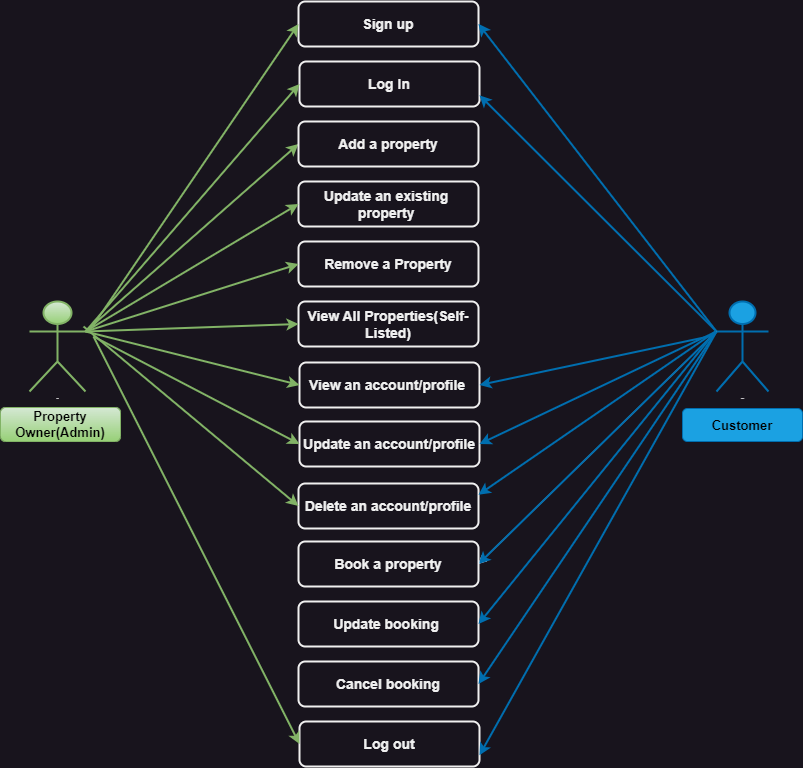

The diagram above was exported from draw.io. Its source (the exported page's mxGraphModel, read from the mxfile embedded in the PNG):
<mxGraphModel dx="934" dy="601" grid="1" gridSize="10" guides="1" tooltips="1" connect="1" arrows="1" fold="1" page="1" pageScale="1" pageWidth="827" pageHeight="1169" math="0" shadow="0">
  <root>
    <mxCell id="WIyWlLk6GJQsqaUBKTNV-0" />
    <mxCell id="WIyWlLk6GJQsqaUBKTNV-1" parent="WIyWlLk6GJQsqaUBKTNV-0" />
    <mxCell id="LGOpnHaXbO2IrtPEhXQw-5" value="Actor" style="shape=umlActor;verticalLabelPosition=bottom;verticalAlign=top;html=1;outlineConnect=0;fontSize=1;strokeWidth=2;fillColor=#d5e8d4;gradientColor=#97d077;strokeColor=#82b366;" parent="WIyWlLk6GJQsqaUBKTNV-1" vertex="1">
      <mxGeometry x="54" y="380" width="56" height="90" as="geometry" />
    </mxCell>
    <mxCell id="LGOpnHaXbO2IrtPEhXQw-6" value="Actor" style="shape=umlActor;verticalLabelPosition=bottom;verticalAlign=top;html=1;outlineConnect=0;labelBackgroundColor=none;fontFamily=Georgia;fontSize=1;fontStyle=1;strokeWidth=2;fillColor=#1ba1e2;fontColor=#ffffff;strokeColor=#006EAF;" parent="WIyWlLk6GJQsqaUBKTNV-1" vertex="1">
      <mxGeometry x="741" y="380" width="52" height="90" as="geometry" />
    </mxCell>
    <mxCell id="LGOpnHaXbO2IrtPEhXQw-8" value="&lt;b&gt;&lt;font color=&quot;#000000&quot; style=&quot;font-size: 13px;&quot;&gt;Property Owner(Admin)&lt;/font&gt;&lt;/b&gt;" style="rounded=1;whiteSpace=wrap;html=1;fillColor=#d5e8d4;gradientColor=#97d077;strokeColor=#82b366;" parent="WIyWlLk6GJQsqaUBKTNV-1" vertex="1">
      <mxGeometry x="25" y="486" width="120" height="34" as="geometry" />
    </mxCell>
    <mxCell id="LGOpnHaXbO2IrtPEhXQw-9" value="&lt;b&gt;&lt;font color=&quot;#000000&quot; style=&quot;font-size: 13px;&quot;&gt;Customer&lt;/font&gt;&lt;/b&gt;" style="rounded=1;whiteSpace=wrap;html=1;fillColor=#1ba1e2;fontColor=#ffffff;strokeColor=#006EAF;" parent="WIyWlLk6GJQsqaUBKTNV-1" vertex="1">
      <mxGeometry x="707" y="487" width="120" height="33" as="geometry" />
    </mxCell>
    <mxCell id="LGOpnHaXbO2IrtPEhXQw-10" value="" style="endArrow=classic;html=1;rounded=0;exitX=1;exitY=0.3333333333333333;exitDx=0;exitDy=0;exitPerimeter=0;entryX=0;entryY=0.5;entryDx=0;entryDy=0;strokeWidth=2;fillColor=#d5e8d4;gradientColor=#97d077;strokeColor=#82b366;" parent="WIyWlLk6GJQsqaUBKTNV-1" source="LGOpnHaXbO2IrtPEhXQw-5" target="LGOpnHaXbO2IrtPEhXQw-11" edge="1">
      <mxGeometry width="50" height="50" relative="1" as="geometry">
        <mxPoint x="396" y="464" as="sourcePoint" />
        <mxPoint x="117" y="324" as="targetPoint" />
      </mxGeometry>
    </mxCell>
    <mxCell id="LGOpnHaXbO2IrtPEhXQw-11" value="Add a property" style="rounded=1;whiteSpace=wrap;html=1;fontStyle=1;fontSize=14;strokeWidth=2;" parent="WIyWlLk6GJQsqaUBKTNV-1" vertex="1">
      <mxGeometry x="323" y="200" width="180" height="45" as="geometry" />
    </mxCell>
    <mxCell id="LGOpnHaXbO2IrtPEhXQw-13" value="Remove a Property" style="rounded=1;whiteSpace=wrap;html=1;fontStyle=1;fontSize=14;strokeWidth=2;" parent="WIyWlLk6GJQsqaUBKTNV-1" vertex="1">
      <mxGeometry x="323" y="320" width="180" height="45" as="geometry" />
    </mxCell>
    <mxCell id="LGOpnHaXbO2IrtPEhXQw-14" value="Sign up" style="rounded=1;whiteSpace=wrap;html=1;fontStyle=1;fontSize=14;strokeWidth=2;" parent="WIyWlLk6GJQsqaUBKTNV-1" vertex="1">
      <mxGeometry x="323" y="80" width="180" height="45" as="geometry" />
    </mxCell>
    <mxCell id="LGOpnHaXbO2IrtPEhXQw-15" value="Log In" style="rounded=1;whiteSpace=wrap;html=1;fontStyle=1;fontSize=14;strokeWidth=2;" parent="WIyWlLk6GJQsqaUBKTNV-1" vertex="1">
      <mxGeometry x="324" y="140" width="180" height="45" as="geometry" />
    </mxCell>
    <mxCell id="LGOpnHaXbO2IrtPEhXQw-16" value="Update an existing&amp;nbsp; property&amp;nbsp;" style="rounded=1;whiteSpace=wrap;html=1;fontStyle=1;fontSize=14;strokeWidth=2;" parent="WIyWlLk6GJQsqaUBKTNV-1" vertex="1">
      <mxGeometry x="323" y="260" width="180" height="45" as="geometry" />
    </mxCell>
    <mxCell id="LGOpnHaXbO2IrtPEhXQw-17" value="View All Properties(Self-Listed)" style="rounded=1;whiteSpace=wrap;html=1;fontStyle=1;fontSize=14;strokeWidth=2;" parent="WIyWlLk6GJQsqaUBKTNV-1" vertex="1">
      <mxGeometry x="323" y="380" width="180" height="45" as="geometry" />
    </mxCell>
    <mxCell id="LGOpnHaXbO2IrtPEhXQw-20" value="Cancel booking" style="rounded=1;whiteSpace=wrap;html=1;fontStyle=1;fontSize=14;strokeWidth=2;" parent="WIyWlLk6GJQsqaUBKTNV-1" vertex="1">
      <mxGeometry x="323" y="740" width="180" height="45" as="geometry" />
    </mxCell>
    <mxCell id="LGOpnHaXbO2IrtPEhXQw-21" value="Update an account/profile" style="rounded=1;whiteSpace=wrap;html=1;fontStyle=1;fontSize=14;strokeWidth=2;" parent="WIyWlLk6GJQsqaUBKTNV-1" vertex="1">
      <mxGeometry x="324" y="500" width="180" height="45" as="geometry" />
    </mxCell>
    <mxCell id="LGOpnHaXbO2IrtPEhXQw-22" value="View an account/profile&amp;nbsp;" style="rounded=1;whiteSpace=wrap;html=1;fontStyle=1;fontSize=14;strokeWidth=2;" parent="WIyWlLk6GJQsqaUBKTNV-1" vertex="1">
      <mxGeometry x="324" y="441" width="180" height="45" as="geometry" />
    </mxCell>
    <mxCell id="LGOpnHaXbO2IrtPEhXQw-24" value="Delete an account/profile" style="rounded=1;whiteSpace=wrap;html=1;fontStyle=1;fontSize=14;strokeWidth=2;" parent="WIyWlLk6GJQsqaUBKTNV-1" vertex="1">
      <mxGeometry x="323" y="562" width="180" height="45" as="geometry" />
    </mxCell>
    <mxCell id="LGOpnHaXbO2IrtPEhXQw-25" value="" style="endArrow=classic;html=1;rounded=0;entryX=0;entryY=0.5;entryDx=0;entryDy=0;strokeWidth=2;fillColor=#d5e8d4;gradientColor=#97d077;strokeColor=#82b366;" parent="WIyWlLk6GJQsqaUBKTNV-1" target="LGOpnHaXbO2IrtPEhXQw-14" edge="1">
      <mxGeometry width="50" height="50" relative="1" as="geometry">
        <mxPoint x="117" y="405" as="sourcePoint" />
        <mxPoint x="332" y="284" as="targetPoint" />
      </mxGeometry>
    </mxCell>
    <mxCell id="LGOpnHaXbO2IrtPEhXQw-26" value="" style="endArrow=classic;html=1;rounded=0;exitX=1;exitY=0.3333333333333333;exitDx=0;exitDy=0;exitPerimeter=0;entryX=0;entryY=0.5;entryDx=0;entryDy=0;strokeWidth=2;fillColor=#d5e8d4;gradientColor=#97d077;strokeColor=#82b366;" parent="WIyWlLk6GJQsqaUBKTNV-1" source="LGOpnHaXbO2IrtPEhXQw-5" target="LGOpnHaXbO2IrtPEhXQw-15" edge="1">
      <mxGeometry width="50" height="50" relative="1" as="geometry">
        <mxPoint x="603" y="297" as="sourcePoint" />
        <mxPoint x="816" y="162" as="targetPoint" />
      </mxGeometry>
    </mxCell>
    <mxCell id="LGOpnHaXbO2IrtPEhXQw-28" value="" style="endArrow=classic;html=1;rounded=0;exitX=1;exitY=0.3333333333333333;exitDx=0;exitDy=0;exitPerimeter=0;entryX=0;entryY=0.5;entryDx=0;entryDy=0;strokeWidth=2;fillColor=#d5e8d4;gradientColor=#97d077;strokeColor=#82b366;" parent="WIyWlLk6GJQsqaUBKTNV-1" source="LGOpnHaXbO2IrtPEhXQw-5" target="LGOpnHaXbO2IrtPEhXQw-16" edge="1">
      <mxGeometry width="50" height="50" relative="1" as="geometry">
        <mxPoint x="648" y="261" as="sourcePoint" />
        <mxPoint x="861" y="126" as="targetPoint" />
      </mxGeometry>
    </mxCell>
    <mxCell id="LGOpnHaXbO2IrtPEhXQw-29" value="" style="endArrow=classic;html=1;rounded=0;exitX=1;exitY=0.3333333333333333;exitDx=0;exitDy=0;exitPerimeter=0;entryX=0;entryY=0.5;entryDx=0;entryDy=0;strokeWidth=2;fillColor=#d5e8d4;gradientColor=#97d077;strokeColor=#82b366;" parent="WIyWlLk6GJQsqaUBKTNV-1" source="LGOpnHaXbO2IrtPEhXQw-5" target="LGOpnHaXbO2IrtPEhXQw-17" edge="1">
      <mxGeometry width="50" height="50" relative="1" as="geometry">
        <mxPoint x="630" y="324" as="sourcePoint" />
        <mxPoint x="843" y="189" as="targetPoint" />
      </mxGeometry>
    </mxCell>
    <mxCell id="LGOpnHaXbO2IrtPEhXQw-32" value="" style="endArrow=classic;html=1;rounded=0;entryX=1;entryY=0.5;entryDx=0;entryDy=0;exitX=0;exitY=0.3333333333333333;exitDx=0;exitDy=0;exitPerimeter=0;strokeWidth=2;fillColor=#1ba1e2;strokeColor=#006EAF;" parent="WIyWlLk6GJQsqaUBKTNV-1" source="LGOpnHaXbO2IrtPEhXQw-6" target="LGOpnHaXbO2IrtPEhXQw-14" edge="1">
      <mxGeometry width="50" height="50" relative="1" as="geometry">
        <mxPoint x="738" y="405" as="sourcePoint" />
        <mxPoint x="844" y="405" as="targetPoint" />
      </mxGeometry>
    </mxCell>
    <mxCell id="LGOpnHaXbO2IrtPEhXQw-33" value="" style="endArrow=classic;html=1;rounded=0;exitX=0;exitY=0.3333333333333333;exitDx=0;exitDy=0;exitPerimeter=0;entryX=1;entryY=0.75;entryDx=0;entryDy=0;strokeWidth=2;fillColor=#1ba1e2;strokeColor=#006EAF;" parent="WIyWlLk6GJQsqaUBKTNV-1" source="LGOpnHaXbO2IrtPEhXQw-6" target="LGOpnHaXbO2IrtPEhXQw-15" edge="1">
      <mxGeometry width="50" height="50" relative="1" as="geometry">
        <mxPoint x="648" y="383" as="sourcePoint" />
        <mxPoint x="833" y="252" as="targetPoint" />
      </mxGeometry>
    </mxCell>
    <mxCell id="LGOpnHaXbO2IrtPEhXQw-35" value="" style="endArrow=classic;html=1;rounded=0;entryX=1;entryY=0.5;entryDx=0;entryDy=0;strokeWidth=2;fillColor=#1ba1e2;strokeColor=#006EAF;" parent="WIyWlLk6GJQsqaUBKTNV-1" target="LGOpnHaXbO2IrtPEhXQw-22" edge="1">
      <mxGeometry width="50" height="50" relative="1" as="geometry">
        <mxPoint x="738" y="414" as="sourcePoint" />
        <mxPoint x="943" y="612" as="targetPoint" />
      </mxGeometry>
    </mxCell>
    <mxCell id="LGOpnHaXbO2IrtPEhXQw-36" value="" style="endArrow=classic;html=1;rounded=0;entryX=1;entryY=0.5;entryDx=0;entryDy=0;exitX=0;exitY=0.3333333333333333;exitDx=0;exitDy=0;exitPerimeter=0;strokeWidth=2;fillColor=#1ba1e2;strokeColor=#006EAF;" parent="WIyWlLk6GJQsqaUBKTNV-1" source="LGOpnHaXbO2IrtPEhXQw-6" target="LGOpnHaXbO2IrtPEhXQw-21" edge="1">
      <mxGeometry width="50" height="50" relative="1" as="geometry">
        <mxPoint x="207" y="612" as="sourcePoint" />
        <mxPoint x="-28" y="905" as="targetPoint" />
      </mxGeometry>
    </mxCell>
    <mxCell id="LGOpnHaXbO2IrtPEhXQw-37" value="" style="endArrow=classic;html=1;rounded=0;entryX=1;entryY=0.5;entryDx=0;entryDy=0;exitX=0;exitY=0.3333333333333333;exitDx=0;exitDy=0;exitPerimeter=0;strokeWidth=2;fillColor=#1ba1e2;strokeColor=#006EAF;" parent="WIyWlLk6GJQsqaUBKTNV-1" source="LGOpnHaXbO2IrtPEhXQw-6" target="LGOpnHaXbO2IrtPEhXQw-20" edge="1">
      <mxGeometry width="50" height="50" relative="1" as="geometry">
        <mxPoint x="198" y="576" as="sourcePoint" />
        <mxPoint x="-39" y="819" as="targetPoint" />
      </mxGeometry>
    </mxCell>
    <mxCell id="LGOpnHaXbO2IrtPEhXQw-38" value="" style="endArrow=classic;html=1;rounded=0;exitX=0;exitY=0.3333333333333333;exitDx=0;exitDy=0;exitPerimeter=0;entryX=1;entryY=0.5;entryDx=0;entryDy=0;" parent="WIyWlLk6GJQsqaUBKTNV-1" source="LGOpnHaXbO2IrtPEhXQw-6" target="LGOpnHaXbO2IrtPEhXQw-19" edge="1">
      <mxGeometry width="50" height="50" relative="1" as="geometry">
        <mxPoint x="441" y="837" as="sourcePoint" />
        <mxPoint x="513" y="531" as="targetPoint" />
      </mxGeometry>
    </mxCell>
    <mxCell id="LGOpnHaXbO2IrtPEhXQw-39" value="" style="endArrow=classic;html=1;rounded=0;entryX=0;entryY=0.5;entryDx=0;entryDy=0;strokeWidth=2;fillColor=#d5e8d4;strokeColor=#82b366;gradientColor=#97d077;" parent="WIyWlLk6GJQsqaUBKTNV-1" target="LGOpnHaXbO2IrtPEhXQw-24" edge="1">
      <mxGeometry width="50" height="50" relative="1" as="geometry">
        <mxPoint x="108" y="405" as="sourcePoint" />
        <mxPoint x="-39" y="1026" as="targetPoint" />
      </mxGeometry>
    </mxCell>
    <mxCell id="LGOpnHaXbO2IrtPEhXQw-40" value="" style="endArrow=classic;html=1;rounded=0;entryX=0;entryY=0.5;entryDx=0;entryDy=0;exitX=1;exitY=0.3333333333333333;exitDx=0;exitDy=0;exitPerimeter=0;strokeWidth=2;fillColor=#d5e8d4;gradientColor=#97d077;strokeColor=#82b366;" parent="WIyWlLk6GJQsqaUBKTNV-1" source="LGOpnHaXbO2IrtPEhXQw-5" target="LGOpnHaXbO2IrtPEhXQw-22" edge="1">
      <mxGeometry width="50" height="50" relative="1" as="geometry">
        <mxPoint x="909" y="684" as="sourcePoint" />
        <mxPoint x="672" y="927" as="targetPoint" />
      </mxGeometry>
    </mxCell>
    <mxCell id="LGOpnHaXbO2IrtPEhXQw-42" value="Update booking&amp;nbsp;" style="rounded=1;whiteSpace=wrap;html=1;fontStyle=1;fontSize=14;strokeWidth=2;" parent="WIyWlLk6GJQsqaUBKTNV-1" vertex="1">
      <mxGeometry x="323" y="680" width="180" height="45" as="geometry" />
    </mxCell>
    <mxCell id="LGOpnHaXbO2IrtPEhXQw-43" value="" style="endArrow=classic;html=1;rounded=0;entryX=1;entryY=0.5;entryDx=0;entryDy=0;strokeWidth=2;fillColor=#1ba1e2;strokeColor=#006EAF;" parent="WIyWlLk6GJQsqaUBKTNV-1" target="LGOpnHaXbO2IrtPEhXQw-42" edge="1">
      <mxGeometry width="50" height="50" relative="1" as="geometry">
        <mxPoint x="740" y="410" as="sourcePoint" />
        <mxPoint x="513" y="771" as="targetPoint" />
      </mxGeometry>
    </mxCell>
    <mxCell id="WpuSni2VroUX9TaRK13F-0" value="Log out" style="rounded=1;whiteSpace=wrap;html=1;fontStyle=1;fontSize=14;strokeWidth=2;" vertex="1" parent="WIyWlLk6GJQsqaUBKTNV-1">
      <mxGeometry x="324" y="800" width="180" height="45" as="geometry" />
    </mxCell>
    <mxCell id="WpuSni2VroUX9TaRK13F-3" value="" style="endArrow=classic;html=1;rounded=0;exitX=0;exitY=0.3333333333333333;exitDx=0;exitDy=0;exitPerimeter=0;entryX=1;entryY=0.75;entryDx=0;entryDy=0;strokeWidth=2;fillColor=#1ba1e2;strokeColor=#006EAF;" edge="1" parent="WIyWlLk6GJQsqaUBKTNV-1" source="LGOpnHaXbO2IrtPEhXQw-6" target="WpuSni2VroUX9TaRK13F-0">
      <mxGeometry width="50" height="50" relative="1" as="geometry">
        <mxPoint x="750" y="420" as="sourcePoint" />
        <mxPoint x="580" y="400" as="targetPoint" />
      </mxGeometry>
    </mxCell>
    <mxCell id="WpuSni2VroUX9TaRK13F-4" value="" style="endArrow=classic;html=1;rounded=0;entryX=0;entryY=0.5;entryDx=0;entryDy=0;strokeWidth=2;fillColor=#d5e8d4;gradientColor=#97d077;strokeColor=#82b366;" edge="1" parent="WIyWlLk6GJQsqaUBKTNV-1" target="LGOpnHaXbO2IrtPEhXQw-13">
      <mxGeometry width="50" height="50" relative="1" as="geometry">
        <mxPoint x="110" y="410" as="sourcePoint" />
        <mxPoint x="523" y="264" as="targetPoint" />
      </mxGeometry>
    </mxCell>
    <mxCell id="WpuSni2VroUX9TaRK13F-5" value="" style="endArrow=classic;html=1;rounded=0;entryX=1;entryY=0.5;entryDx=0;entryDy=0;exitX=0;exitY=0.3333333333333333;exitDx=0;exitDy=0;exitPerimeter=0;strokeWidth=2;fillColor=#1ba1e2;strokeColor=#006EAF;" edge="1" parent="WIyWlLk6GJQsqaUBKTNV-1" source="LGOpnHaXbO2IrtPEhXQw-6" target="LGOpnHaXbO2IrtPEhXQw-19">
      <mxGeometry width="50" height="50" relative="1" as="geometry">
        <mxPoint x="740" y="410" as="sourcePoint" />
        <mxPoint x="190" y="853" as="targetPoint" />
      </mxGeometry>
    </mxCell>
    <mxCell id="LGOpnHaXbO2IrtPEhXQw-19" value="Book a property" style="rounded=1;whiteSpace=wrap;html=1;fontStyle=1;fontSize=14;strokeWidth=2;" parent="WIyWlLk6GJQsqaUBKTNV-1" vertex="1">
      <mxGeometry x="323" y="620" width="180" height="45" as="geometry" />
    </mxCell>
    <mxCell id="WpuSni2VroUX9TaRK13F-6" value="" style="endArrow=classic;html=1;rounded=0;entryX=1;entryY=0.25;entryDx=0;entryDy=0;strokeWidth=2;fillColor=#1ba1e2;strokeColor=#006EAF;" edge="1" parent="WIyWlLk6GJQsqaUBKTNV-1" target="LGOpnHaXbO2IrtPEhXQw-24">
      <mxGeometry width="50" height="50" relative="1" as="geometry">
        <mxPoint x="740" y="410" as="sourcePoint" />
        <mxPoint x="513" y="563" as="targetPoint" />
      </mxGeometry>
    </mxCell>
    <mxCell id="WpuSni2VroUX9TaRK13F-7" value="" style="endArrow=classic;html=1;rounded=0;entryX=0;entryY=0.5;entryDx=0;entryDy=0;strokeWidth=2;fillColor=#d5e8d4;gradientColor=#97d077;strokeColor=#82b366;" edge="1" parent="WIyWlLk6GJQsqaUBKTNV-1" target="LGOpnHaXbO2IrtPEhXQw-21">
      <mxGeometry width="50" height="50" relative="1" as="geometry">
        <mxPoint x="118" y="415" as="sourcePoint" />
        <mxPoint x="334" y="683" as="targetPoint" />
      </mxGeometry>
    </mxCell>
    <mxCell id="WpuSni2VroUX9TaRK13F-10" value="" style="endArrow=classic;html=1;rounded=0;entryX=0;entryY=0.5;entryDx=0;entryDy=0;strokeWidth=2;fillColor=#d5e8d4;gradientColor=#97d077;strokeColor=#82b366;" edge="1" parent="WIyWlLk6GJQsqaUBKTNV-1" target="WpuSni2VroUX9TaRK13F-0">
      <mxGeometry width="50" height="50" relative="1" as="geometry">
        <mxPoint x="118" y="415" as="sourcePoint" />
        <mxPoint x="333" y="595" as="targetPoint" />
      </mxGeometry>
    </mxCell>
  </root>
</mxGraphModel>